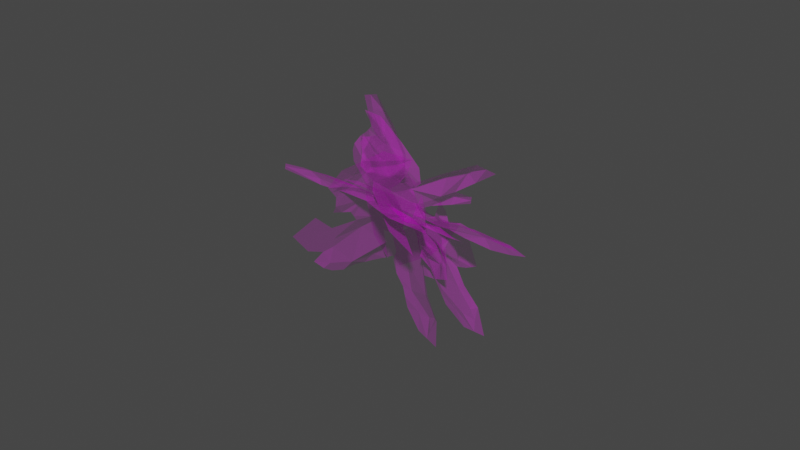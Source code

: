 # Source: galaxy_01.blend  (saved by Blender 2.93.21; exported with 4.5.12 LTS)
import bpy
from mathutils import Matrix  # noqa: F401  (used for matrix-valued properties, if any)

bpy.ops.wm.read_factory_settings(use_empty=True)
scene = bpy.context.scene
scene.name = 'Scene'

# ---- collections
col_collection = bpy.data.collections.new('Collection'); scene.collection.children.link(col_collection)

# ---- images (referenced by path relative to the original .blend; pixels are not part of the script)
import os
ASSET_DIR = os.environ.get("B2B_ASSET_DIR", "")  # directory of the original .blend (textures are referenced by path, not embedded)
HERE = os.path.dirname(os.path.abspath(__file__))  # packed textures are extracted next to this script under _unpacked/

def load_image(name, relpath, width, height, colorspace="sRGB"):
    """Load a texture the original file referenced (path relative to the .blend, or extracted next to this script)."""
    p = next((c for c in (os.path.join(HERE, relpath), os.path.join(ASSET_DIR, relpath)) if relpath and os.path.exists(c)), "")
    if p:
        img = bpy.data.images.load(p, check_existing=True)
        img.name = name
    else:  # same state as the original file: an image datablock whose file is absent (Cycles renders it pink)
        img = bpy.data.images.new(name, width, height)
        img.source = "FILE"
        img.filepath = "//" + (relpath or name)
    img.colorspace_settings.name = colorspace
    return img
img_bez_nazwy_2_png_001 = load_image('Bez nazwy-2.png.001', 'Bez nazwy-2.png', 1024, 1024, 'sRGB')

# ---- materials (node trees are filled in below, after node groups)
mat_material_001 = bpy.data.materials.new('Material.001')
mat_material_001.surface_render_method = 'BLENDED'
mat_material_001.blend_method = 'BLEND'
mat_material_001.use_transparent_shadow = False

# ---- material node trees
mat_material_001.use_nodes = True; mat_material_001.node_tree.nodes.clear()
_N = mat_material_001.node_tree.nodes; _L = mat_material_001.node_tree.links
n0 = _N.new('ShaderNodeBsdfTransparent'); n0.name = 'Transparent BSDF'; n0.location = (-169, 411)
n1 = _N.new('ShaderNodeMixShader'); n1.name = 'Mix Shader'; n1.location = (99, 439)
n2 = _N.new('ShaderNodeOutputMaterial'); n2.name = 'Material Output'; n2.location = (328, 319)
n3 = _N.new('ShaderNodeBsdfPrincipled'); n3.name = 'Principled BSDF'; n3.location = (-86, 162)
n3.distribution = 'GGX'
n3.subsurface_method = 'BURLEY'
n3.inputs[2].default_value = 0.0
n3.inputs[3].default_value = 1.45
n3.inputs[4].default_value = 0.2591
n3.inputs[13].default_value = 0.0
n3.inputs[20].default_value = 0.0
n3.inputs[27].default_value = (0.0, 0.0, 0.0, 1.0)
n3.inputs[28].default_value = 1.0
n4 = _N.new('ShaderNodeTexImage'); n4.name = 'Image Texture'; n4.location = (-466, 250)
n4.image = img_bez_nazwy_2_png_001
_L.new(n4.outputs[0], n3.inputs[0])
_L.new(n0.outputs[0], n1.inputs[1])
_L.new(n3.outputs[0], n1.inputs[2])
_L.new(n1.outputs[0], n2.inputs[0])
_L.new(n4.outputs[1], n1.inputs[0])
n2.is_active_output = True

# ---- world
world_world = bpy.data.worlds.new('World'); scene.world = world_world
world_world.use_nodes = True; world_world.node_tree.nodes.clear()
_N = world_world.node_tree.nodes; _L = world_world.node_tree.links
n0 = _N.new('ShaderNodeOutputWorld'); n0.name = 'World Output'; n0.location = (300, 300)
n1 = _N.new('ShaderNodeBackground'); n1.name = 'Background'; n1.location = (10, 300)
n1.inputs[0].default_value = (0.05088, 0.05088, 0.05088, 1.0)
_L.new(n1.outputs[0], n0.inputs[0])
n0.is_active_output = True
world_world.color = (0.05088, 0.05088, 0.05088)
world_world.use_sun_shadow = False
world_world.sun_shadow_jitter_overblur = 0.0

# ---- meshes
me_galaxy_01 = bpy.data.meshes.new('galaxy_01')
me_galaxy_01.from_pydata([(-0.6255, 0.3501, 0.0), (-0.6455, 0.09645, 0.0), (-0.5456, -0.04536, 0.0), (-0.4078, -0.06733, 0.0), (-0.262, -0.1672, 0.0), (-0.1741, -0.09529, 0.0), (-0.05427, -0.1213, 0.0), (-0.09822, -0.2671, 0.0), (-0.3019, -0.2651, 0.0), (-0.2201, -0.4688, 0.0), (0.0376, -0.5107, 0.0), (0.1335, -0.4568, 0.0), (0.1974, -0.5587, 0.0), (0.3626, -0.5272, -0.02993), (0.487, -0.4209, 0.0), (0.5529, -0.301, 0.0), (0.6208, -0.1992, 0.0), (0.8066, -0.2351, 0.0), (0.8725, -0.02738, 0.0), (0.7546, 0.1624, 0.0), (0.6148, 0.2982, 0.0), (0.4511, 0.2283, 0.0), (0.3024, 0.01763, -0.01947), (0.1455, 0.1404, 0.0), (0.2114, 0.2642, 0.0), (0.4231, 0.446, 0.0), (0.3472, 0.4839, 0.0), (0.1854, 0.438, 0.0), (0.2074, 0.7016, 0.0), (-0.01033, 0.6597, 0.0), (-0.09622, 0.466, 0.0), (-0.1422, 0.3241, 0.0), (-0.278, 0.3301, 0.0), (-0.4058, 0.418, 0.0), (-0.6355, 0.2233, 0.0), (-0.5956, 0.02555, 0.0), (-0.4767, -0.05634, 0.0), (-0.3331, -0.1153, -0.01184), (-0.2181, -0.1312, 0.0), (-0.1142, -0.1083, 0.0), (-0.07625, -0.1942, 0.0), (-0.2001, -0.2661, 0.0), (-0.261, -0.3669, 0.0), (-0.09123, -0.4898, 0.0), (0.08554, -0.4838, 0.0), (0.1654, -0.5077, 0.0), (0.2807, -0.5432, -0.02993), (0.4256, -0.4743, -0.02993), (0.52, -0.3609, 0.0), (0.5869, -0.2501, 0.0), (0.7137, -0.2171, 0.0), (0.8395, -0.1312, 0.0), (0.8136, 0.06749, 0.0), (0.6847, 0.2303, 0.0), (0.5329, 0.2632, 0.0), (0.3702, 0.1214, 0.0), (0.2174, 0.07748, 0.0), (0.1784, 0.2023, 0.0), (0.3172, 0.3551, 0.0), (0.3851, 0.465, 0.0), (0.2663, 0.461, 0.0), (0.1964, 0.5698, 0.0), (0.09852, 0.6807, 0.0), (-0.05328, 0.5628, 0.0), (-0.1192, 0.3951, 0.0), (-0.2101, 0.3271, 0.0), (-0.3419, 0.3741, 0.0), (-0.5157, 0.3841, 0.0), (-0.4907, 0.231, 0.02989), (-0.512, 0.1043, 0.01472), (-0.3992, 0.02255, 0.0197), (-0.2031, 0.01211, 0.02153), (-0.004878, -0.03298, 0.0), (0.09132, -0.1534, 0.01991), (0.03856, -0.3283, 0.0), (-0.1455, -0.3517, 0.0), (-0.1582, -0.4199, 0.0), (0.02355, -0.4447, 0.0), (0.1292, -0.3802, 0.0), (0.2518, -0.4821, -0.02993), (0.372, -0.383, -0.02993), (0.4581, -0.2656, 0.0), (0.5348, -0.1012, 0.03012), (0.7527, -0.1274, 0.0), (0.7584, -0.01726, 0.03139), (0.6572, 0.07674, 0.03744), (0.5744, 0.1639, 0.03744), (0.3339, -0.1266, -0.02993), (0.05423, 0.09915, 0.0), (0.1507, 0.3036, 0.0), (0.2846, 0.3968, 0.02433), (0.1015, 0.3679, -0.0266), (0.1053, 0.575, 0.03817), (-0.004208, 0.4877, 0.03817), (-0.05119, 0.2489, 0.02739), (-0.3103, 0.265, 0.01351), (-0.4269, 0.3502, 0.02194), (-0.5333, 0.2978, 0.0), (0.3446, 0.2727, -0.8373), (0.09161, 0.2484, -0.8257), (-0.0355, 0.229, -0.7093), (-0.0394, 0.2195, -0.5701), (-0.1192, 0.2019, -0.4134), (-0.03683, 0.2045, -0.3353), (-0.04699, 0.1956, -0.2134), (-0.1966, 0.1833, -0.2389), (-0.221, 0.1942, -0.4409), (-0.4115, 0.1695, -0.3347), (-0.4197, 0.1518, -0.07435), (-0.354, 0.1521, 0.01393), (-0.4464, 0.1386, 0.08979), (-0.3967, 0.1628, 0.2515), (-0.2729, 0.1372, 0.3596), (-0.1461, 0.1457, 0.41), (-0.03672, 0.1523, 0.4647), (-0.04823, 0.1389, 0.6531), (0.1654, 0.1562, 0.6927), (0.3375, 0.1814, 0.5526), (0.4535, 0.2023, 0.3974), (0.3634, 0.2039, 0.2438), (0.1344, 0.21, 0.1239), (0.2371, 0.2112, -0.04792), (0.3679, 0.2201, 0.002057), (0.5747, 0.2272, 0.1893), (0.6024, 0.235, 0.1094), (0.5361, 0.2389, -0.04511), (0.7993, 0.2641, -0.0559), (0.7297, 0.2713, -0.2663), (0.5274, 0.2565, -0.3274), (0.3814, 0.2447, -0.3554), (0.3698, 0.2524, -0.4906), (0.4401, 0.268, -0.6281), (0.2181, 0.2606, -0.8315), (0.02806, 0.2387, -0.7675), (-0.03745, 0.2243, -0.6397), (-0.07822, 0.2226, -0.4895), (-0.078, 0.2032, -0.3744), (-0.04191, 0.2, -0.2743), (-0.1218, 0.1894, -0.2262), (-0.2088, 0.1887, -0.3399), (-0.3162, 0.1819, -0.3878), (-0.4156, 0.1607, -0.2045), (-0.3868, 0.152, -0.03021), (-0.4002, 0.1454, 0.05186), (-0.4231, 0.1655, 0.1724), (-0.3363, 0.1648, 0.3072), (-0.2095, 0.1414, 0.3848), (-0.09139, 0.149, 0.4374), (-0.04247, 0.1456, 0.5589), (0.05857, 0.1476, 0.6729), (0.2514, 0.1688, 0.6227), (0.3955, 0.1919, 0.475), (0.4084, 0.2031, 0.3206), (0.2474, 0.1975, 0.1769), (0.1843, 0.2012, 0.03104), (0.3025, 0.2157, -0.02293), (0.4713, 0.2237, 0.09566), (0.5885, 0.2311, 0.1493), (0.5692, 0.2369, 0.03216), (0.6677, 0.2515, -0.0505), (0.7645, 0.2677, -0.1611), (0.6285, 0.2639, -0.2969), (0.4544, 0.2506, -0.3414), (0.3756, 0.2486, -0.423), (0.4049, 0.2602, -0.5594), (0.3923, 0.2703, -0.7327), (0.2472, 0.224, -0.691), (0.1179, 0.2275, -0.6955), (0.05227, 0.2085, -0.574), (0.06745, 0.1953, -0.3787), (0.04654, 0.2018, -0.1754), (-0.05807, 0.1649, -0.06656), (-0.2394, 0.17, -0.09593), (-0.2863, 0.1773, -0.2753), (-0.3552, 0.1712, -0.2794), (-0.3562, 0.1591, -0.09642), (-0.2789, 0.16, 0.0002692), (-0.3665, 0.1731, 0.1361), (-0.2531, 0.1767, 0.243), (-0.1233, 0.1542, 0.3118), (0.05169, 0.1367, 0.3655), (0.05115, 0.1525, 0.5864), (0.1635, 0.1321, 0.5765), (0.2438, 0.1408, 0.4642), (0.3192, 0.1538, 0.3715), (-0.004923, 0.2044, 0.1736), (0.1846, 0.2119, -0.1332), (0.399, 0.2273, -0.06288), (0.5105, 0.2054, 0.05659), (0.4537, 0.2627, -0.1178), (0.6646, 0.2189, -0.1439), (0.5642, 0.2159, -0.2415), (0.3214, 0.2052, -0.2578), (0.3026, 0.2342, -0.5155), (0.3724, 0.2405, -0.6421), (0.3049, 0.2626, -0.7394), (-0.6351, -0.2221, 0.1795), (-0.4412, -0.2914, 0.329), (-0.272, -0.2603, 0.3512), (-0.1788, -0.1785, 0.2871), (-0.01838, -0.1092, 0.2611), (-0.02835, -0.03782, 0.1733), (0.05821, 0.03174, 0.1213), (0.1519, -0.02849, 0.2251), (0.0388, -0.1562, 0.3365), (0.2481, -0.1502, 0.4025), (0.423, 0.002441, 0.2831), (0.432, 0.07479, 0.2007), (0.5492, 0.09221, 0.221), (0.6208, 0.1809, 0.09373), (0.5964, 0.3052, -0.01414), (0.5357, 0.3734, -0.1159), (0.4906, 0.4389, -0.209), (0.6213, 0.5477, -0.292), (0.4896, 0.6356, -0.4417), (0.2719, 0.6039, -0.4802), (0.08568, 0.5463, -0.4771), (0.0525, 0.4277, -0.3485), (0.1455, 0.2726, -0.1638), (-0.04378, 0.2159, -0.1318), (-0.1077, 0.285, -0.2358), (-0.1386, 0.4588, -0.4519), (-0.2108, 0.4195, -0.4307), (-0.2623, 0.3075, -0.3163), (-0.4631, 0.3803, -0.4723), (-0.5484, 0.234, -0.3292), (-0.439, 0.1367, -0.176), (-0.3496, 0.07606, -0.07326), (-0.4288, -0.008017, -0.001529), (-0.5697, -0.06876, 0.0211), (-0.5381, -0.2568, 0.2542), (-0.3566, -0.2758, 0.3401), (-0.2254, -0.2194, 0.3191), (-0.09662, -0.1511, 0.2646), (-0.02336, -0.07349, 0.2172), (0.01493, -0.003038, 0.1473), (0.1051, 0.001625, 0.1732), (0.09536, -0.09233, 0.2808), (0.1435, -0.1532, 0.3695), (0.3356, -0.07389, 0.3428), (0.4275, 0.03862, 0.2419), (0.4906, 0.0835, 0.2109), (0.5889, 0.1258, 0.1477), (0.6125, 0.2323, 0.0301), (0.566, 0.3393, -0.06504), (0.5131, 0.4061, -0.1625), (0.5559, 0.4933, -0.2505), (0.5555, 0.5916, -0.3669), (0.3807, 0.6197, -0.461), (0.1788, 0.5751, -0.4787), (0.06909, 0.487, -0.4128), (0.09452, 0.3529, -0.2455), (0.04638, 0.247, -0.1372), (-0.07575, 0.2504, -0.1838), (-0.1232, 0.3719, -0.3439), (-0.1747, 0.4392, -0.4413), (-0.2365, 0.3635, -0.3735), (-0.3627, 0.3439, -0.3943), (-0.5058, 0.3071, -0.4007), (-0.4937, 0.1853, -0.2526), (-0.3943, 0.1064, -0.1246), (-0.3892, 0.03402, -0.0374), (-0.4992, -0.03839, 0.009787), (-0.6024, -0.1454, 0.1003), (-0.4717, -0.1417, 0.1889), (-0.3777, -0.1947, 0.2602), (-0.251, -0.1384, 0.2457), (-0.1357, -0.01603, 0.1443), (0.01396, 0.08254, 0.04583), (0.1595, 0.1309, 0.07096), (0.2762, 0.04383, 0.183), (0.1944, -0.07714, 0.2974), (0.2425, -0.1004, 0.3416), (0.362, 0.00838, 0.2548), (0.3677, 0.08926, 0.1612), (0.5237, 0.1212, 0.1303), (0.5095, 0.219, 0.009834), (0.4552, 0.3217, -0.08293), (0.3578, 0.4291, -0.196), (0.5048, 0.5379, -0.321), (0.4121, 0.5895, -0.3645), (0.2795, 0.5513, -0.3561), (0.1638, 0.5188, -0.3579), (0.2816, 0.2524, -0.109), (-0.0604, 0.1493, -0.05893), (-0.1727, 0.2556, -0.2238), (-0.1801, 0.3788, -0.3333), (-0.2458, 0.2193, -0.2485), (-0.4251, 0.3162, -0.3227), (-0.4145, 0.2278, -0.2146), (-0.245, 0.1368, -0.06515), (-0.3968, -0.03287, 0.06041), (-0.5313, -0.08086, 0.08358), (-0.5424, -0.1758, 0.1571), (0.4186, -0.0498, -0.7541), (0.5464, -0.1639, -0.5659), (0.5399, -0.1853, -0.3939), (0.4531, -0.1419, -0.2937), (0.3956, -0.1281, -0.1271), (0.3017, -0.06437, -0.131), (0.2293, -0.02951, -0.03836), (0.3256, -0.1075, 0.05025), (0.4676, -0.1844, -0.07393), (0.5015, -0.2387, 0.1361), (0.3396, -0.1579, 0.3243), (0.2481, -0.09865, 0.3394), (0.249, -0.117, 0.4583), (0.1024, -0.06535, 0.5292), (-0.01595, 0.05144, 0.5238), (-0.1159, 0.1269, 0.4689), (-0.2093, 0.1956, 0.4294), (-0.3234, 0.2514, 0.5696), (-0.4628, 0.3638, 0.4453), (-0.4653, 0.3984, 0.2247), (-0.4281, 0.4021, 0.03335), (-0.2819, 0.3102, -0.01005), (-0.09392, 0.149, 0.06431), (-0.02812, 0.1566, -0.1246), (-0.1299, 0.2337, -0.1827), (-0.3599, 0.3909, -0.1987), (-0.3237, 0.3778, -0.2743), (-0.1896, 0.2968, -0.3354), (-0.3233, 0.4158, -0.5302), (-0.1518, 0.3151, -0.6282), (-0.004619, 0.201, -0.527), (0.09121, 0.1239, -0.4427), (0.1838, 0.07453, -0.5292), (0.234, 0.06261, -0.6755), (0.4825, -0.1068, -0.66), (0.5432, -0.1746, -0.4799), (0.4965, -0.1636, -0.3438), (0.4157, -0.1433, -0.2123), (0.3487, -0.09624, -0.129), (0.2655, -0.04694, -0.08466), (0.2774, -0.0685, 0.005949), (0.3966, -0.146, -0.01184), (0.4845, -0.2116, 0.03109), (0.4205, -0.1983, 0.2302), (0.2939, -0.1283, 0.3318), (0.2486, -0.1078, 0.3988), (0.167, -0.1033, 0.4925), (0.03454, -0.0191, 0.5253), (-0.06594, 0.08918, 0.4964), (-0.1626, 0.1613, 0.4492), (-0.2663, 0.2235, 0.4995), (-0.3931, 0.3076, 0.5074), (-0.464, 0.3811, 0.335), (-0.4467, 0.4003, 0.129), (-0.355, 0.3561, 0.01165), (-0.1772, 0.2344, 0.02558), (-0.05033, 0.1576, -0.0317), (-0.079, 0.1952, -0.1536), (-0.2449, 0.3123, -0.1907), (-0.3418, 0.3844, -0.2365), (-0.2567, 0.3373, -0.3049), (-0.2564, 0.3563, -0.4328), (-0.2375, 0.3654, -0.5792), (-0.07819, 0.258, -0.5776), (0.04329, 0.1624, -0.4848), (0.1375, 0.09921, -0.4859), (0.2089, 0.06857, -0.6023), (0.3263, 0.006405, -0.7148), (0.394, -0.0237, -0.5753), (0.4574, -0.09752, -0.49), (0.4177, -0.08466, -0.357), (0.2859, -0.01265, -0.2305), (0.1551, 0.02641, -0.07828), (0.1527, 0.029, 0.07707), (0.2571, -0.08096, 0.1809), (0.3967, -0.1611, 0.08858), (0.4361, -0.1945, 0.1348), (0.3198, -0.1355, 0.2637), (0.2167, -0.06811, 0.2764), (0.1599, -0.08874, 0.4268), (0.03113, -0.001225, 0.421), (-0.06534, 0.1056, 0.3839), (-0.1762, 0.2287, 0.304), (-0.3339, 0.2761, 0.4521), (-0.37, 0.3503, 0.3725), (-0.3378, 0.3561, 0.2382), (-0.3188, 0.3611, 0.1196), (-0.05711, 0.09183, 0.1958), (0.05437, 0.1044, -0.147), (-0.105, 0.2271, -0.2503), (-0.2272, 0.3374, -0.2403), (-0.1141, 0.2134, -0.3339), (-0.1737, 0.3551, -0.487), (-0.05776, 0.2766, -0.484), (0.07634, 0.1496, -0.3252), (0.2432, 0.04596, -0.4956), (0.2914, 0.04416, -0.632), (0.3773, -0.03652, -0.6573)], [], [(6, 40, 74, 73), (17, 51, 83, 50), (79, 78, 11), (79, 13, 47, 80), (62, 92, 61, 28), (90, 89, 24, 58), (54, 21, 86), (21, 55, 86), (22, 56, 87), (56, 23, 88), (55, 22, 87), (89, 90, 27, 91), (23, 57, 89), (57, 24, 89), (23, 89, 88), (89, 91, 94, 88), (85, 84, 52, 19), (59, 26, 90), (26, 60, 90), (27, 61, 92), (94, 91, 93, 64), (60, 27, 90), (62, 29, 92), (87, 82, 86, 55), (63, 30, 93), (30, 64, 93), (31, 65, 94), (65, 32, 95), (64, 31, 94), (75, 76, 77, 74), (33, 67, 97, 96), (82, 87, 81, 49), (0, 97, 67), (66, 33, 96), (73, 78, 80, 87), (18, 52, 84), (83, 82, 16), (70, 71, 95, 68), (16, 82, 49), (86, 85, 19, 53), (12, 46, 79, 45), (75, 74, 7), (87, 56, 88, 73), (7, 74, 40), (73, 72, 6), (72, 71, 39), (6, 72, 39), (36, 70, 69, 2), (59, 90, 58, 25), (68, 97, 34), (97, 0, 34), (1, 35, 69), (35, 2, 69), (95, 71, 94, 65), (3, 37, 70), (37, 4, 38), (36, 3, 70), (38, 5, 71), (5, 39, 71), (15, 49, 81), (16, 50, 83), (94, 71, 72, 88), (7, 41, 75), (42, 9, 76), (9, 43, 76), (43, 10, 77), (10, 44, 77), (11, 45, 79), (34, 1, 69, 68), (44, 11, 78), (63, 93, 92, 29), (76, 75, 42), (46, 13, 79), (48, 81, 80, 14), (47, 14, 80), (84, 85, 82, 83), (48, 15, 81), (77, 76, 43), (68, 69, 70), (42, 75, 41, 8), (96, 97, 68), (95, 96, 68), (95, 32, 66, 96), (72, 73, 88), (78, 74, 77, 44), (20, 54, 86, 53), (78, 79, 80), (80, 81, 87), (37, 38, 71, 70), (85, 86, 82), (84, 83, 51, 18), (73, 74, 78), (92, 93, 91, 27), (104, 138, 172, 171), (115, 149, 181, 148), (177, 176, 109), (177, 111, 145, 178), (160, 190, 159, 126), (188, 187, 122, 156), (152, 119, 184), (119, 153, 184), (120, 154, 185), (154, 121, 186), (153, 120, 185), (187, 188, 125, 189), (121, 155, 187), (155, 122, 187), (121, 187, 186), (187, 189, 192, 186), (183, 182, 150, 117), (157, 124, 188), (124, 158, 188), (125, 159, 190), (192, 189, 191, 162), (158, 125, 188), (160, 127, 190), (185, 180, 184, 153), (161, 128, 191), (128, 162, 191), (129, 163, 192), (163, 130, 193), (162, 129, 192), (173, 174, 175, 172), (131, 165, 195, 194), (180, 185, 179, 147), (98, 195, 165), (164, 131, 194), (171, 176, 178, 185), (116, 150, 182), (181, 180, 114), (168, 169, 193, 166), (114, 180, 147), (184, 183, 117, 151), (110, 144, 177, 143), (173, 172, 105), (185, 154, 186, 171), (105, 172, 138), (171, 170, 104), (170, 169, 137), (104, 170, 137), (134, 168, 167, 100), (157, 188, 156, 123), (166, 195, 132), (195, 98, 132), (99, 133, 167), (133, 100, 167), (193, 169, 192, 163), (101, 135, 168), (135, 102, 136), (134, 101, 168), (136, 103, 169), (103, 137, 169), (113, 147, 179), (114, 148, 181), (192, 169, 170, 186), (105, 139, 173), (140, 107, 174), (107, 141, 174), (141, 108, 175), (108, 142, 175), (109, 143, 177), (132, 99, 167, 166), (142, 109, 176), (161, 191, 190, 127), (174, 173, 140), (144, 111, 177), (146, 179, 178, 112), (145, 112, 178), (182, 183, 180, 181), (146, 113, 179), (175, 174, 141), (166, 167, 168), (140, 173, 139, 106), (194, 195, 166), (193, 194, 166), (193, 130, 164, 194), (170, 171, 186), (176, 172, 175, 142), (118, 152, 184, 151), (176, 177, 178), (178, 179, 185), (135, 136, 169, 168), (183, 184, 180), (182, 181, 149, 116), (171, 172, 176), (190, 191, 189, 125), (202, 236, 270, 269), (213, 247, 279, 246), (275, 274, 207), (275, 209, 243, 276), (258, 288, 257, 224), (286, 285, 220, 254), (250, 217, 282), (217, 251, 282), (218, 252, 283), (252, 219, 284), (251, 218, 283), (285, 286, 223, 287), (219, 253, 285), (253, 220, 285), (219, 285, 284), (285, 287, 290, 284), (281, 280, 248, 215), (255, 222, 286), (222, 256, 286), (223, 257, 288), (290, 287, 289, 260), (256, 223, 286), (258, 225, 288), (283, 278, 282, 251), (259, 226, 289), (226, 260, 289), (227, 261, 290), (261, 228, 291), (260, 227, 290), (271, 272, 273, 270), (229, 263, 293, 292), (278, 283, 277, 245), (196, 293, 263), (262, 229, 292), (269, 274, 276, 283), (214, 248, 280), (279, 278, 212), (266, 267, 291, 264), (212, 278, 245), (282, 281, 215, 249), (208, 242, 275, 241), (271, 270, 203), (283, 252, 284, 269), (203, 270, 236), (269, 268, 202), (268, 267, 235), (202, 268, 235), (232, 266, 265, 198), (255, 286, 254, 221), (264, 293, 230), (293, 196, 230), (197, 231, 265), (231, 198, 265), (291, 267, 290, 261), (199, 233, 266), (233, 200, 234), (232, 199, 266), (234, 201, 267), (201, 235, 267), (211, 245, 277), (212, 246, 279), (290, 267, 268, 284), (203, 237, 271), (238, 205, 272), (205, 239, 272), (239, 206, 273), (206, 240, 273), (207, 241, 275), (230, 197, 265, 264), (240, 207, 274), (259, 289, 288, 225), (272, 271, 238), (242, 209, 275), (244, 277, 276, 210), (243, 210, 276), (280, 281, 278, 279), (244, 211, 277), (273, 272, 239), (264, 265, 266), (238, 271, 237, 204), (292, 293, 264), (291, 292, 264), (291, 228, 262, 292), (268, 269, 284), (274, 270, 273, 240), (216, 250, 282, 249), (274, 275, 276), (276, 277, 283), (233, 234, 267, 266), (281, 282, 278), (280, 279, 247, 214), (269, 270, 274), (288, 289, 287, 223), (300, 334, 368, 367), (311, 345, 377, 344), (373, 372, 305), (373, 307, 341, 374), (356, 386, 355, 322), (384, 383, 318, 352), (348, 315, 380), (315, 349, 380), (316, 350, 381), (350, 317, 382), (349, 316, 381), (383, 384, 321, 385), (317, 351, 383), (351, 318, 383), (317, 383, 382), (383, 385, 388, 382), (379, 378, 346, 313), (353, 320, 384), (320, 354, 384), (321, 355, 386), (388, 385, 387, 358), (354, 321, 384), (356, 323, 386), (381, 376, 380, 349), (357, 324, 387), (324, 358, 387), (325, 359, 388), (359, 326, 389), (358, 325, 388), (369, 370, 371, 368), (327, 361, 391, 390), (376, 381, 375, 343), (294, 391, 361), (360, 327, 390), (367, 372, 374, 381), (312, 346, 378), (377, 376, 310), (364, 365, 389, 362), (310, 376, 343), (380, 379, 313, 347), (306, 340, 373, 339), (369, 368, 301), (381, 350, 382, 367), (301, 368, 334), (367, 366, 300), (366, 365, 333), (300, 366, 333), (330, 364, 363, 296), (353, 384, 352, 319), (362, 391, 328), (391, 294, 328), (295, 329, 363), (329, 296, 363), (389, 365, 388, 359), (297, 331, 364), (331, 298, 332), (330, 297, 364), (332, 299, 365), (299, 333, 365), (309, 343, 375), (310, 344, 377), (388, 365, 366, 382), (301, 335, 369), (336, 303, 370), (303, 337, 370), (337, 304, 371), (304, 338, 371), (305, 339, 373), (328, 295, 363, 362), (338, 305, 372), (357, 387, 386, 323), (370, 369, 336), (340, 307, 373), (342, 375, 374, 308), (341, 308, 374), (378, 379, 376, 377), (342, 309, 375), (371, 370, 337), (362, 363, 364), (336, 369, 335, 302), (390, 391, 362), (389, 390, 362), (389, 326, 360, 390), (366, 367, 382), (372, 368, 371, 338), (314, 348, 380, 347), (372, 373, 374), (374, 375, 381), (331, 332, 365, 364), (379, 380, 376), (378, 377, 345, 312), (367, 368, 372), (386, 387, 385, 321)])
_uv = me_galaxy_01.uv_layers.new(name='UVMap')
_uv.uv.foreach_set('vector', [0.4729, 0.4394, 0.4619, 0.4029, 0.5193, 0.3359, 0.5402, 0.4232, 0.9033, 0.3824, 0.9198, 0.4344, 0.8763, 0.4363, 0.8569, 0.3914, 0.6251, 0.2592, 0.5646, 0.3099, 0.5667, 0.2716, 0.6251, 0.2592, 0.6806, 0.2366, 0.712, 0.2631, 0.6853, 0.3088, 0.5493, 0.8403, 0.5552, 0.7849, 0.5982, 0.7849, 0.6037, 0.8508, 0.6458, 0.6973, 0.5754, 0.6518, 0.6057, 0.6321, 0.6586, 0.6776, 0.7665, 0.6316, 0.7255, 0.6141, 0.7878, 0.5813, 0.7255, 0.6141, 0.6851, 0.5607, 0.7878, 0.5813, 0.6446, 0.5073, 0.6087, 0.5387, 0.6662, 0.4369, 0.6087, 0.5387, 0.5727, 0.5702, 0.5271, 0.5496, 0.6851, 0.5607, 0.6446, 0.5073, 0.6662, 0.4369, 0.5754, 0.6518, 0.6458, 0.6973, 0.5927, 0.719, 0.5503, 0.6848, 0.5727, 0.5702, 0.5892, 0.6012, 0.5754, 0.6518, 0.5892, 0.6012, 0.6057, 0.6321, 0.5754, 0.6518, 0.5727, 0.5702, 0.5754, 0.6518, 0.5271, 0.5496, 0.5754, 0.6518, 0.5503, 0.6848, 0.4745, 0.6229, 0.5271, 0.5496, 0.8292, 0.5377, 0.8794, 0.4915, 0.9068, 0.5337, 0.8773, 0.5812, 0.6926, 0.7325, 0.6736, 0.742, 0.6458, 0.6973, 0.6736, 0.742, 0.6331, 0.7305, 0.6458, 0.6973, 0.5927, 0.719, 0.5982, 0.7849, 0.5552, 0.7849, 0.4745, 0.6229, 0.5503, 0.6848, 0.5004, 0.7413, 0.4404, 0.6975, 0.6331, 0.7305, 0.5927, 0.719, 0.6458, 0.6973, 0.5493, 0.8403, 0.4948, 0.8299, 0.5552, 0.7849, 0.6662, 0.4369, 0.7699, 0.4496, 0.7878, 0.5813, 0.6851, 0.5607, 0.4734, 0.7814, 0.4519, 0.733, 0.5004, 0.7413, 0.4519, 0.733, 0.4404, 0.6975, 0.5004, 0.7413, 0.4289, 0.6621, 0.395, 0.6636, 0.4745, 0.6229, 0.395, 0.6636, 0.361, 0.6651, 0.3447, 0.6285, 0.4404, 0.6975, 0.4289, 0.6621, 0.4745, 0.6229, 0.4273, 0.3242, 0.4209, 0.2901, 0.5118, 0.2777, 0.5193, 0.3359, 0.2971, 0.709, 0.2422, 0.692, 0.2334, 0.6489, 0.2872, 0.6725, 0.7699, 0.4496, 0.6662, 0.4369, 0.7291, 0.3672, 0.7934, 0.375, 0.1872, 0.6751, 0.2334, 0.6489, 0.2422, 0.692, 0.3291, 0.687, 0.2971, 0.709, 0.2872, 0.6725, 0.5402, 0.4232, 0.5646, 0.3099, 0.6853, 0.3088, 0.6662, 0.4369, 0.9362, 0.4863, 0.9068, 0.5337, 0.8794, 0.4915, 0.8763, 0.4363, 0.7699, 0.4496, 0.8104, 0.4004, 0.3023, 0.5136, 0.3997, 0.5051, 0.3447, 0.6285, 0.2523, 0.6131, 0.8104, 0.4004, 0.7699, 0.4496, 0.7934, 0.375, 0.7878, 0.5813, 0.8292, 0.5377, 0.8773, 0.5812, 0.8424, 0.6151, 0.5987, 0.2207, 0.6396, 0.2287, 0.6251, 0.2592, 0.5827, 0.2461, 0.4273, 0.3242, 0.5193, 0.3359, 0.4509, 0.3665, 0.6662, 0.4369, 0.6087, 0.5387, 0.5271, 0.5496, 0.5402, 0.4232, 0.4509, 0.3665, 0.5193, 0.3359, 0.4619, 0.4029, 0.5402, 0.4232, 0.4976, 0.4835, 0.4729, 0.4394, 0.4976, 0.4835, 0.3997, 0.5051, 0.4429, 0.4459, 0.4729, 0.4394, 0.4976, 0.4835, 0.4429, 0.4459, 0.2616, 0.4718, 0.3023, 0.5136, 0.2457, 0.5532, 0.2272, 0.4773, 0.6926, 0.7325, 0.6458, 0.6973, 0.6586, 0.6776, 0.7115, 0.723, 0.2523, 0.6131, 0.2334, 0.6489, 0.1822, 0.6116, 0.2334, 0.6489, 0.1872, 0.6751, 0.1822, 0.6116, 0.1773, 0.5482, 0.2022, 0.5128, 0.2457, 0.5532, 0.2022, 0.5128, 0.2272, 0.4773, 0.2457, 0.5532, 0.3447, 0.6285, 0.3997, 0.5051, 0.4745, 0.6229, 0.395, 0.6636, 0.2961, 0.4663, 0.3325, 0.4414, 0.3023, 0.5136, 0.3325, 0.4414, 0.369, 0.4164, 0.391, 0.4344, 0.2616, 0.4718, 0.2961, 0.4663, 0.3023, 0.5136, 0.391, 0.4344, 0.4129, 0.4524, 0.3997, 0.5051, 0.4129, 0.4524, 0.4429, 0.4459, 0.3997, 0.5051, 0.7765, 0.3495, 0.7934, 0.375, 0.7291, 0.3672, 0.8104, 0.4004, 0.8569, 0.3914, 0.8763, 0.4363, 0.4745, 0.6229, 0.3997, 0.5051, 0.4976, 0.4835, 0.5271, 0.5496, 0.4509, 0.3665, 0.4, 0.367, 0.4273, 0.3242, 0.3695, 0.3165, 0.39, 0.2656, 0.4209, 0.2901, 0.39, 0.2656, 0.4544, 0.2551, 0.4209, 0.2901, 0.4544, 0.2551, 0.5188, 0.2446, 0.5118, 0.2777, 0.5188, 0.2446, 0.5428, 0.2581, 0.5118, 0.2777, 0.5667, 0.2716, 0.5827, 0.2461, 0.6251, 0.2592, 0.1822, 0.6116, 0.1773, 0.5482, 0.2457, 0.5532, 0.2523, 0.6131, 0.5428, 0.2581, 0.5667, 0.2716, 0.5646, 0.3099, 0.4734, 0.7814, 0.5004, 0.7413, 0.5552, 0.7849, 0.4948, 0.8299, 0.4209, 0.2901, 0.4273, 0.3242, 0.3695, 0.3165, 0.6396, 0.2287, 0.6806, 0.2366, 0.6251, 0.2592, 0.76, 0.3195, 0.7291, 0.3672, 0.6853, 0.3088, 0.7435, 0.2896, 0.712, 0.2631, 0.7435, 0.2896, 0.6853, 0.3088, 0.8794, 0.4915, 0.8292, 0.5377, 0.7699, 0.4496, 0.8763, 0.4363, 0.76, 0.3195, 0.7765, 0.3495, 0.7291, 0.3672, 0.5118, 0.2777, 0.4209, 0.2901, 0.4544, 0.2551, 0.2523, 0.6131, 0.2457, 0.5532, 0.3023, 0.5136, 0.3695, 0.3165, 0.4273, 0.3242, 0.4, 0.367, 0.349, 0.3675, 0.2872, 0.6725, 0.2334, 0.6489, 0.2523, 0.6131, 0.3447, 0.6285, 0.2872, 0.6725, 0.2523, 0.6131, 0.3447, 0.6285, 0.361, 0.6651, 0.3291, 0.687, 0.2872, 0.6725, 0.4976, 0.4835, 0.5402, 0.4232, 0.5271, 0.5496, 0.5646, 0.3099, 0.5193, 0.3359, 0.5118, 0.2777, 0.5428, 0.2581, 0.8074, 0.6491, 0.7665, 0.6316, 0.7878, 0.5813, 0.8424, 0.6151, 0.5646, 0.3099, 0.6251, 0.2592, 0.6853, 0.3088, 0.6853, 0.3088, 0.7291, 0.3672, 0.6662, 0.4369, 0.3325, 0.4414, 0.391, 0.4344, 0.3997, 0.5051, 0.3023, 0.5136, 0.8292, 0.5377, 0.7878, 0.5813, 0.7699, 0.4496, 0.8794, 0.4915, 0.8763, 0.4363, 0.9198, 0.4344, 0.9362, 0.4863, 0.5402, 0.4232, 0.5193, 0.3359, 0.5646, 0.3099, 0.5552, 0.7849, 0.5004, 0.7413, 0.5503, 0.6848, 0.5927, 0.719, 0.4729, 0.4394, 0.4619, 0.4029, 0.5193, 0.3359, 0.5402, 0.4232, 0.9033, 0.3824, 0.9198, 0.4344, 0.8763, 0.4363, 0.8569, 0.3914, 0.6251, 0.2592, 0.5646, 0.3099, 0.5667, 0.2716, 0.6251, 0.2592, 0.6806, 0.2366, 0.712, 0.2631, 0.6853, 0.3088, 0.5493, 0.8403, 0.5552, 0.7849, 0.5982, 0.7849, 0.6037, 0.8508, 0.6458, 0.6973, 0.5754, 0.6518, 0.6057, 0.6321, 0.6586, 0.6776, 0.7665, 0.6316, 0.7255, 0.6141, 0.7878, 0.5813, 0.7255, 0.6141, 0.6851, 0.5607, 0.7878, 0.5813, 0.6446, 0.5073, 0.6087, 0.5387, 0.6662, 0.4369, 0.6087, 0.5387, 0.5727, 0.5702, 0.5271, 0.5496, 0.6851, 0.5607, 0.6446, 0.5073, 0.6662, 0.4369, 0.5754, 0.6518, 0.6458, 0.6973, 0.5927, 0.719, 0.5503, 0.6848, 0.5727, 0.5702, 0.5892, 0.6012, 0.5754, 0.6518, 0.5892, 0.6012, 0.6057, 0.6321, 0.5754, 0.6518, 0.5727, 0.5702, 0.5754, 0.6518, 0.5271, 0.5496, 0.5754, 0.6518, 0.5503, 0.6848, 0.4745, 0.6229, 0.5271, 0.5496, 0.8292, 0.5377, 0.8794, 0.4915, 0.9068, 0.5337, 0.8773, 0.5812, 0.6926, 0.7325, 0.6736, 0.742, 0.6458, 0.6973, 0.6736, 0.742, 0.6331, 0.7305, 0.6458, 0.6973, 0.5927, 0.719, 0.5982, 0.7849, 0.5552, 0.7849, 0.4745, 0.6229, 0.5503, 0.6848, 0.5004, 0.7413, 0.4404, 0.6975, 0.6331, 0.7305, 0.5927, 0.719, 0.6458, 0.6973, 0.5493, 0.8403, 0.4948, 0.8299, 0.5552, 0.7849, 0.6662, 0.4369, 0.7699, 0.4496, 0.7878, 0.5813, 0.6851, 0.5607, 0.4734, 0.7814, 0.4519, 0.733, 0.5004, 0.7413, 0.4519, 0.733, 0.4404, 0.6975, 0.5004, 0.7413, 0.4289, 0.6621, 0.395, 0.6636, 0.4745, 0.6229, 0.395, 0.6636, 0.361, 0.6651, 0.3447, 0.6285, 0.4404, 0.6975, 0.4289, 0.6621, 0.4745, 0.6229, 0.4273, 0.3242, 0.4209, 0.2901, 0.5118, 0.2777, 0.5193, 0.3359, 0.2971, 0.709, 0.2422, 0.692, 0.2334, 0.6489, 0.2872, 0.6725, 0.7699, 0.4496, 0.6662, 0.4369, 0.7291, 0.3672, 0.7934, 0.375, 0.1872, 0.6751, 0.2334, 0.6489, 0.2422, 0.692, 0.3291, 0.687, 0.2971, 0.709, 0.2872, 0.6725, 0.5402, 0.4232, 0.5646, 0.3099, 0.6853, 0.3088, 0.6662, 0.4369, 0.9362, 0.4863, 0.9068, 0.5337, 0.8794, 0.4915, 0.8763, 0.4363, 0.7699, 0.4496, 0.8104, 0.4004, 0.3023, 0.5136, 0.3997, 0.5051, 0.3447, 0.6285, 0.2523, 0.6131, 0.8104, 0.4004, 0.7699, 0.4496, 0.7934, 0.375, 0.7878, 0.5813, 0.8292, 0.5377, 0.8773, 0.5812, 0.8424, 0.6151, 0.5987, 0.2207, 0.6396, 0.2287, 0.6251, 0.2592, 0.5827, 0.2461, 0.4273, 0.3242, 0.5193, 0.3359, 0.4509, 0.3665, 0.6662, 0.4369, 0.6087, 0.5387, 0.5271, 0.5496, 0.5402, 0.4232, 0.4509, 0.3665, 0.5193, 0.3359, 0.4619, 0.4029, 0.5402, 0.4232, 0.4976, 0.4835, 0.4729, 0.4394, 0.4976, 0.4835, 0.3997, 0.5051, 0.4429, 0.4459, 0.4729, 0.4394, 0.4976, 0.4835, 0.4429, 0.4459, 0.2616, 0.4718, 0.3023, 0.5136, 0.2457, 0.5532, 0.2272, 0.4773, 0.6926, 0.7325, 0.6458, 0.6973, 0.6586, 0.6776, 0.7115, 0.723, 0.2523, 0.6131, 0.2334, 0.6489, 0.1822, 0.6116, 0.2334, 0.6489, 0.1872, 0.6751, 0.1822, 0.6116, 0.1773, 0.5482, 0.2022, 0.5128, 0.2457, 0.5532, 0.2022, 0.5128, 0.2272, 0.4773, 0.2457, 0.5532, 0.3447, 0.6285, 0.3997, 0.5051, 0.4745, 0.6229, 0.395, 0.6636, 0.2961, 0.4663, 0.3325, 0.4414, 0.3023, 0.5136, 0.3325, 0.4414, 0.369, 0.4164, 0.391, 0.4344, 0.2616, 0.4718, 0.2961, 0.4663, 0.3023, 0.5136, 0.391, 0.4344, 0.4129, 0.4524, 0.3997, 0.5051, 0.4129, 0.4524, 0.4429, 0.4459, 0.3997, 0.5051, 0.7765, 0.3495, 0.7934, 0.375, 0.7291, 0.3672, 0.8104, 0.4004, 0.8569, 0.3914, 0.8763, 0.4363, 0.4745, 0.6229, 0.3997, 0.5051, 0.4976, 0.4835, 0.5271, 0.5496, 0.4509, 0.3665, 0.4, 0.367, 0.4273, 0.3242, 0.3695, 0.3165, 0.39, 0.2656, 0.4209, 0.2901, 0.39, 0.2656, 0.4544, 0.2551, 0.4209, 0.2901, 0.4544, 0.2551, 0.5188, 0.2446, 0.5118, 0.2777, 0.5188, 0.2446, 0.5428, 0.2581, 0.5118, 0.2777, 0.5667, 0.2716, 0.5827, 0.2461, 0.6251, 0.2592, 0.1822, 0.6116, 0.1773, 0.5482, 0.2457, 0.5532, 0.2523, 0.6131, 0.5428, 0.2581, 0.5667, 0.2716, 0.5646, 0.3099, 0.4734, 0.7814, 0.5004, 0.7413, 0.5552, 0.7849, 0.4948, 0.8299, 0.4209, 0.2901, 0.4273, 0.3242, 0.3695, 0.3165, 0.6396, 0.2287, 0.6806, 0.2366, 0.6251, 0.2592, 0.76, 0.3195, 0.7291, 0.3672, 0.6853, 0.3088, 0.7435, 0.2896, 0.712, 0.2631, 0.7435, 0.2896, 0.6853, 0.3088, 0.8794, 0.4915, 0.8292, 0.5377, 0.7699, 0.4496, 0.8763, 0.4363, 0.76, 0.3195, 0.7765, 0.3495, 0.7291, 0.3672, 0.5118, 0.2777, 0.4209, 0.2901, 0.4544, 0.2551, 0.2523, 0.6131, 0.2457, 0.5532, 0.3023, 0.5136, 0.3695, 0.3165, 0.4273, 0.3242, 0.4, 0.367, 0.349, 0.3675, 0.2872, 0.6725, 0.2334, 0.6489, 0.2523, 0.6131, 0.3447, 0.6285, 0.2872, 0.6725, 0.2523, 0.6131, 0.3447, 0.6285, 0.361, 0.6651, 0.3291, 0.687, 0.2872, 0.6725, 0.4976, 0.4835, 0.5402, 0.4232, 0.5271, 0.5496, 0.5646, 0.3099, 0.5193, 0.3359, 0.5118, 0.2777, 0.5428, 0.2581, 0.8074, 0.6491, 0.7665, 0.6316, 0.7878, 0.5813, 0.8424, 0.6151, 0.5646, 0.3099, 0.6251, 0.2592, 0.6853, 0.3088, 0.6853, 0.3088, 0.7291, 0.3672, 0.6662, 0.4369, 0.3325, 0.4414, 0.391, 0.4344, 0.3997, 0.5051, 0.3023, 0.5136, 0.8292, 0.5377, 0.7878, 0.5813, 0.7699, 0.4496, 0.8794, 0.4915, 0.8763, 0.4363, 0.9198, 0.4344, 0.9362, 0.4863, 0.5402, 0.4232, 0.5193, 0.3359, 0.5646, 0.3099, 0.5552, 0.7849, 0.5004, 0.7413, 0.5503, 0.6848, 0.5927, 0.719, 0.4729, 0.4394, 0.4619, 0.4029, 0.5193, 0.3359, 0.5402, 0.4232, 0.9033, 0.3824, 0.9198, 0.4344, 0.8763, 0.4363, 0.8569, 0.3914, 0.6251, 0.2592, 0.5646, 0.3099, 0.5667, 0.2716, 0.6251, 0.2592, 0.6806, 0.2366, 0.712, 0.2631, 0.6853, 0.3088, 0.5493, 0.8403, 0.5552, 0.7849, 0.5982, 0.7849, 0.6037, 0.8508, 0.6458, 0.6973, 0.5754, 0.6518, 0.6057, 0.6321, 0.6586, 0.6776, 0.7665, 0.6316, 0.7255, 0.6141, 0.7878, 0.5813, 0.7255, 0.6141, 0.6851, 0.5607, 0.7878, 0.5813, 0.6446, 0.5073, 0.6087, 0.5387, 0.6662, 0.4369, 0.6087, 0.5387, 0.5727, 0.5702, 0.5271, 0.5496, 0.6851, 0.5607, 0.6446, 0.5073, 0.6662, 0.4369, 0.5754, 0.6518, 0.6458, 0.6973, 0.5927, 0.719, 0.5503, 0.6848, 0.5727, 0.5702, 0.5892, 0.6012, 0.5754, 0.6518, 0.5892, 0.6012, 0.6057, 0.6321, 0.5754, 0.6518, 0.5727, 0.5702, 0.5754, 0.6518, 0.5271, 0.5496, 0.5754, 0.6518, 0.5503, 0.6848, 0.4745, 0.6229, 0.5271, 0.5496, 0.8292, 0.5377, 0.8794, 0.4915, 0.9068, 0.5337, 0.8773, 0.5812, 0.6926, 0.7325, 0.6736, 0.742, 0.6458, 0.6973, 0.6736, 0.742, 0.6331, 0.7305, 0.6458, 0.6973, 0.5927, 0.719, 0.5982, 0.7849, 0.5552, 0.7849, 0.4745, 0.6229, 0.5503, 0.6848, 0.5004, 0.7413, 0.4404, 0.6975, 0.6331, 0.7305, 0.5927, 0.719, 0.6458, 0.6973, 0.5493, 0.8403, 0.4948, 0.8299, 0.5552, 0.7849, 0.6662, 0.4369, 0.7699, 0.4496, 0.7878, 0.5813, 0.6851, 0.5607, 0.4734, 0.7814, 0.4519, 0.733, 0.5004, 0.7413, 0.4519, 0.733, 0.4404, 0.6975, 0.5004, 0.7413, 0.4289, 0.6621, 0.395, 0.6636, 0.4745, 0.6229, 0.395, 0.6636, 0.361, 0.6651, 0.3447, 0.6285, 0.4404, 0.6975, 0.4289, 0.6621, 0.4745, 0.6229, 0.4273, 0.3242, 0.4209, 0.2901, 0.5118, 0.2777, 0.5193, 0.3359, 0.2971, 0.709, 0.2422, 0.692, 0.2334, 0.6489, 0.2872, 0.6725, 0.7699, 0.4496, 0.6662, 0.4369, 0.7291, 0.3672, 0.7934, 0.375, 0.1872, 0.6751, 0.2334, 0.6489, 0.2422, 0.692, 0.3291, 0.687, 0.2971, 0.709, 0.2872, 0.6725, 0.5402, 0.4232, 0.5646, 0.3099, 0.6853, 0.3088, 0.6662, 0.4369, 0.9362, 0.4863, 0.9068, 0.5337, 0.8794, 0.4915, 0.8763, 0.4363, 0.7699, 0.4496, 0.8104, 0.4004, 0.3023, 0.5136, 0.3997, 0.5051, 0.3447, 0.6285, 0.2523, 0.6131, 0.8104, 0.4004, 0.7699, 0.4496, 0.7934, 0.375, 0.7878, 0.5813, 0.8292, 0.5377, 0.8773, 0.5812, 0.8424, 0.6151, 0.5987, 0.2207, 0.6396, 0.2287, 0.6251, 0.2592, 0.5827, 0.2461, 0.4273, 0.3242, 0.5193, 0.3359, 0.4509, 0.3665, 0.6662, 0.4369, 0.6087, 0.5387, 0.5271, 0.5496, 0.5402, 0.4232, 0.4509, 0.3665, 0.5193, 0.3359, 0.4619, 0.4029, 0.5402, 0.4232, 0.4976, 0.4835, 0.4729, 0.4394, 0.4976, 0.4835, 0.3997, 0.5051, 0.4429, 0.4459, 0.4729, 0.4394, 0.4976, 0.4835, 0.4429, 0.4459, 0.2616, 0.4718, 0.3023, 0.5136, 0.2457, 0.5532, 0.2272, 0.4773, 0.6926, 0.7325, 0.6458, 0.6973, 0.6586, 0.6776, 0.7115, 0.723, 0.2523, 0.6131, 0.2334, 0.6489, 0.1822, 0.6116, 0.2334, 0.6489, 0.1872, 0.6751, 0.1822, 0.6116, 0.1773, 0.5482, 0.2022, 0.5128, 0.2457, 0.5532, 0.2022, 0.5128, 0.2272, 0.4773, 0.2457, 0.5532, 0.3447, 0.6285, 0.3997, 0.5051, 0.4745, 0.6229, 0.395, 0.6636, 0.2961, 0.4663, 0.3325, 0.4414, 0.3023, 0.5136, 0.3325, 0.4414, 0.369, 0.4164, 0.391, 0.4344, 0.2616, 0.4718, 0.2961, 0.4663, 0.3023, 0.5136, 0.391, 0.4344, 0.4129, 0.4524, 0.3997, 0.5051, 0.4129, 0.4524, 0.4429, 0.4459, 0.3997, 0.5051, 0.7765, 0.3495, 0.7934, 0.375, 0.7291, 0.3672, 0.8104, 0.4004, 0.8569, 0.3914, 0.8763, 0.4363, 0.4745, 0.6229, 0.3997, 0.5051, 0.4976, 0.4835, 0.5271, 0.5496, 0.4509, 0.3665, 0.4, 0.367, 0.4273, 0.3242, 0.3695, 0.3165, 0.39, 0.2656, 0.4209, 0.2901, 0.39, 0.2656, 0.4544, 0.2551, 0.4209, 0.2901, 0.4544, 0.2551, 0.5188, 0.2446, 0.5118, 0.2777, 0.5188, 0.2446, 0.5428, 0.2581, 0.5118, 0.2777, 0.5667, 0.2716, 0.5827, 0.2461, 0.6251, 0.2592, 0.1822, 0.6116, 0.1773, 0.5482, 0.2457, 0.5532, 0.2523, 0.6131, 0.5428, 0.2581, 0.5667, 0.2716, 0.5646, 0.3099, 0.4734, 0.7814, 0.5004, 0.7413, 0.5552, 0.7849, 0.4948, 0.8299, 0.4209, 0.2901, 0.4273, 0.3242, 0.3695, 0.3165, 0.6396, 0.2287, 0.6806, 0.2366, 0.6251, 0.2592, 0.76, 0.3195, 0.7291, 0.3672, 0.6853, 0.3088, 0.7435, 0.2896, 0.712, 0.2631, 0.7435, 0.2896, 0.6853, 0.3088, 0.8794, 0.4915, 0.8292, 0.5377, 0.7699, 0.4496, 0.8763, 0.4363, 0.76, 0.3195, 0.7765, 0.3495, 0.7291, 0.3672, 0.5118, 0.2777, 0.4209, 0.2901, 0.4544, 0.2551, 0.2523, 0.6131, 0.2457, 0.5532, 0.3023, 0.5136, 0.3695, 0.3165, 0.4273, 0.3242, 0.4, 0.367, 0.349, 0.3675, 0.2872, 0.6725, 0.2334, 0.6489, 0.2523, 0.6131, 0.3447, 0.6285, 0.2872, 0.6725, 0.2523, 0.6131, 0.3447, 0.6285, 0.361, 0.6651, 0.3291, 0.687, 0.2872, 0.6725, 0.4976, 0.4835, 0.5402, 0.4232, 0.5271, 0.5496, 0.5646, 0.3099, 0.5193, 0.3359, 0.5118, 0.2777, 0.5428, 0.2581, 0.8074, 0.6491, 0.7665, 0.6316, 0.7878, 0.5813, 0.8424, 0.6151, 0.5646, 0.3099, 0.6251, 0.2592, 0.6853, 0.3088, 0.6853, 0.3088, 0.7291, 0.3672, 0.6662, 0.4369, 0.3325, 0.4414, 0.391, 0.4344, 0.3997, 0.5051, 0.3023, 0.5136, 0.8292, 0.5377, 0.7878, 0.5813, 0.7699, 0.4496, 0.8794, 0.4915, 0.8763, 0.4363, 0.9198, 0.4344, 0.9362, 0.4863, 0.5402, 0.4232, 0.5193, 0.3359, 0.5646, 0.3099, 0.5552, 0.7849, 0.5004, 0.7413, 0.5503, 0.6848, 0.5927, 0.719, 0.4729, 0.4394, 0.4619, 0.4029, 0.5193, 0.3359, 0.5402, 0.4232, 0.9033, 0.3824, 0.9198, 0.4344, 0.8763, 0.4363, 0.8569, 0.3914, 0.6251, 0.2592, 0.5646, 0.3099, 0.5667, 0.2716, 0.6251, 0.2592, 0.6806, 0.2366, 0.712, 0.2631, 0.6853, 0.3088, 0.5493, 0.8403, 0.5552, 0.7849, 0.5982, 0.7849, 0.6037, 0.8508, 0.6458, 0.6973, 0.5754, 0.6518, 0.6057, 0.6321, 0.6586, 0.6776, 0.7665, 0.6316, 0.7255, 0.6141, 0.7878, 0.5813, 0.7255, 0.6141, 0.6851, 0.5607, 0.7878, 0.5813, 0.6446, 0.5073, 0.6087, 0.5387, 0.6662, 0.4369, 0.6087, 0.5387, 0.5727, 0.5702, 0.5271, 0.5496, 0.6851, 0.5607, 0.6446, 0.5073, 0.6662, 0.4369, 0.5754, 0.6518, 0.6458, 0.6973, 0.5927, 0.719, 0.5503, 0.6848, 0.5727, 0.5702, 0.5892, 0.6012, 0.5754, 0.6518, 0.5892, 0.6012, 0.6057, 0.6321, 0.5754, 0.6518, 0.5727, 0.5702, 0.5754, 0.6518, 0.5271, 0.5496, 0.5754, 0.6518, 0.5503, 0.6848, 0.4745, 0.6229, 0.5271, 0.5496, 0.8292, 0.5377, 0.8794, 0.4915, 0.9068, 0.5337, 0.8773, 0.5812, 0.6926, 0.7325, 0.6736, 0.742, 0.6458, 0.6973, 0.6736, 0.742, 0.6331, 0.7305, 0.6458, 0.6973, 0.5927, 0.719, 0.5982, 0.7849, 0.5552, 0.7849, 0.4745, 0.6229, 0.5503, 0.6848, 0.5004, 0.7413, 0.4404, 0.6975, 0.6331, 0.7305, 0.5927, 0.719, 0.6458, 0.6973, 0.5493, 0.8403, 0.4948, 0.8299, 0.5552, 0.7849, 0.6662, 0.4369, 0.7699, 0.4496, 0.7878, 0.5813, 0.6851, 0.5607, 0.4734, 0.7814, 0.4519, 0.733, 0.5004, 0.7413, 0.4519, 0.733, 0.4404, 0.6975, 0.5004, 0.7413, 0.4289, 0.6621, 0.395, 0.6636, 0.4745, 0.6229, 0.395, 0.6636, 0.361, 0.6651, 0.3447, 0.6285, 0.4404, 0.6975, 0.4289, 0.6621, 0.4745, 0.6229, 0.4273, 0.3242, 0.4209, 0.2901, 0.5118, 0.2777, 0.5193, 0.3359, 0.2971, 0.709, 0.2422, 0.692, 0.2334, 0.6489, 0.2872, 0.6725, 0.7699, 0.4496, 0.6662, 0.4369, 0.7291, 0.3672, 0.7934, 0.375, 0.1872, 0.6751, 0.2334, 0.6489, 0.2422, 0.692, 0.3291, 0.687, 0.2971, 0.709, 0.2872, 0.6725, 0.5402, 0.4232, 0.5646, 0.3099, 0.6853, 0.3088, 0.6662, 0.4369, 0.9362, 0.4863, 0.9068, 0.5337, 0.8794, 0.4915, 0.8763, 0.4363, 0.7699, 0.4496, 0.8104, 0.4004, 0.3023, 0.5136, 0.3997, 0.5051, 0.3447, 0.6285, 0.2523, 0.6131, 0.8104, 0.4004, 0.7699, 0.4496, 0.7934, 0.375, 0.7878, 0.5813, 0.8292, 0.5377, 0.8773, 0.5812, 0.8424, 0.6151, 0.5987, 0.2207, 0.6396, 0.2287, 0.6251, 0.2592, 0.5827, 0.2461, 0.4273, 0.3242, 0.5193, 0.3359, 0.4509, 0.3665, 0.6662, 0.4369, 0.6087, 0.5387, 0.5271, 0.5496, 0.5402, 0.4232, 0.4509, 0.3665, 0.5193, 0.3359, 0.4619, 0.4029, 0.5402, 0.4232, 0.4976, 0.4835, 0.4729, 0.4394, 0.4976, 0.4835, 0.3997, 0.5051, 0.4429, 0.4459, 0.4729, 0.4394, 0.4976, 0.4835, 0.4429, 0.4459, 0.2616, 0.4718, 0.3023, 0.5136, 0.2457, 0.5532, 0.2272, 0.4773, 0.6926, 0.7325, 0.6458, 0.6973, 0.6586, 0.6776, 0.7115, 0.723, 0.2523, 0.6131, 0.2334, 0.6489, 0.1822, 0.6116, 0.2334, 0.6489, 0.1872, 0.6751, 0.1822, 0.6116, 0.1773, 0.5482, 0.2022, 0.5128, 0.2457, 0.5532, 0.2022, 0.5128, 0.2272, 0.4773, 0.2457, 0.5532, 0.3447, 0.6285, 0.3997, 0.5051, 0.4745, 0.6229, 0.395, 0.6636, 0.2961, 0.4663, 0.3325, 0.4414, 0.3023, 0.5136, 0.3325, 0.4414, 0.369, 0.4164, 0.391, 0.4344, 0.2616, 0.4718, 0.2961, 0.4663, 0.3023, 0.5136, 0.391, 0.4344, 0.4129, 0.4524, 0.3997, 0.5051, 0.4129, 0.4524, 0.4429, 0.4459, 0.3997, 0.5051, 0.7765, 0.3495, 0.7934, 0.375, 0.7291, 0.3672, 0.8104, 0.4004, 0.8569, 0.3914, 0.8763, 0.4363, 0.4745, 0.6229, 0.3997, 0.5051, 0.4976, 0.4835, 0.5271, 0.5496, 0.4509, 0.3665, 0.4, 0.367, 0.4273, 0.3242, 0.3695, 0.3165, 0.39, 0.2656, 0.4209, 0.2901, 0.39, 0.2656, 0.4544, 0.2551, 0.4209, 0.2901, 0.4544, 0.2551, 0.5188, 0.2446, 0.5118, 0.2777, 0.5188, 0.2446, 0.5428, 0.2581, 0.5118, 0.2777, 0.5667, 0.2716, 0.5827, 0.2461, 0.6251, 0.2592, 0.1822, 0.6116, 0.1773, 0.5482, 0.2457, 0.5532, 0.2523, 0.6131, 0.5428, 0.2581, 0.5667, 0.2716, 0.5646, 0.3099, 0.4734, 0.7814, 0.5004, 0.7413, 0.5552, 0.7849, 0.4948, 0.8299, 0.4209, 0.2901, 0.4273, 0.3242, 0.3695, 0.3165, 0.6396, 0.2287, 0.6806, 0.2366, 0.6251, 0.2592, 0.76, 0.3195, 0.7291, 0.3672, 0.6853, 0.3088, 0.7435, 0.2896, 0.712, 0.2631, 0.7435, 0.2896, 0.6853, 0.3088, 0.8794, 0.4915, 0.8292, 0.5377, 0.7699, 0.4496, 0.8763, 0.4363, 0.76, 0.3195, 0.7765, 0.3495, 0.7291, 0.3672, 0.5118, 0.2777, 0.4209, 0.2901, 0.4544, 0.2551, 0.2523, 0.6131, 0.2457, 0.5532, 0.3023, 0.5136, 0.3695, 0.3165, 0.4273, 0.3242, 0.4, 0.367, 0.349, 0.3675, 0.2872, 0.6725, 0.2334, 0.6489, 0.2523, 0.6131, 0.3447, 0.6285, 0.2872, 0.6725, 0.2523, 0.6131, 0.3447, 0.6285, 0.361, 0.6651, 0.3291, 0.687, 0.2872, 0.6725, 0.4976, 0.4835, 0.5402, 0.4232, 0.5271, 0.5496, 0.5646, 0.3099, 0.5193, 0.3359, 0.5118, 0.2777, 0.5428, 0.2581, 0.8074, 0.6491, 0.7665, 0.6316, 0.7878, 0.5813, 0.8424, 0.6151, 0.5646, 0.3099, 0.6251, 0.2592, 0.6853, 0.3088, 0.6853, 0.3088, 0.7291, 0.3672, 0.6662, 0.4369, 0.3325, 0.4414, 0.391, 0.4344, 0.3997, 0.5051, 0.3023, 0.5136, 0.8292, 0.5377, 0.7878, 0.5813, 0.7699, 0.4496, 0.8794, 0.4915, 0.8763, 0.4363, 0.9198, 0.4344, 0.9362, 0.4863, 0.5402, 0.4232, 0.5193, 0.3359, 0.5646, 0.3099, 0.5552, 0.7849, 0.5004, 0.7413, 0.5503, 0.6848, 0.5927, 0.719])
me_galaxy_01.materials.append(mat_material_001)
me_galaxy_01.use_remesh_fix_poles = True
me_galaxy_01.use_remesh_preserve_attributes = False
me_galaxy_01.update()

# ---- objects
ob_galaxy_01 = bpy.data.objects.new('galaxy_01', me_galaxy_01)

# ---- transforms, parenting, visibility, modifiers, constraints
ob_galaxy_01.location = (-0.02837, -0.0739, -0.07531)
ob_galaxy_01.rotation_euler = (-3.856, 0.7078, 1.689)
ob_galaxy_01.scale = (1.0, 1.0, -1.0)

# ---- collection membership
col_collection.objects.link(ob_galaxy_01)

# ---- scene / render settings (as saved in the file)
scene.frame_start = 1; scene.frame_end = 250; scene.frame_set(1)
scene.render.engine = 'BLENDER_EEVEE_NEXT'
scene.cycles.use_denoising = False
scene.cycles.samples = 128
scene.cycles.sampling_pattern = 'TABULATED_SOBOL'
scene.cycles.use_adaptive_sampling = False
scene.cycles.use_light_tree = False
scene.view_settings.view_transform = 'Filmic'
bpy.context.view_layer.update()

# ---- added for rendering (the .blend has no active camera and no usable light): camera, sun
cam_auto = bpy.data.cameras.new('AutoCamera')
cam_auto.lens = 50.0
cam_auto.sensor_width = 36.0
cam_auto.clip_end = 1000.0
ob_auto_camera = bpy.data.objects.new('AutoCamera', cam_auto)
scene.collection.objects.link(ob_auto_camera)
ob_auto_camera.location = (3.81889, -4.48876, 2.84989)
ob_auto_camera.rotation_euler = (1.09748, -7.21219e-08, 0.694738)
scene.camera = ob_auto_camera
light_auto_sun = bpy.data.lights.new('AutoSun', 'SUN')
light_auto_sun.energy = 3.0
light_auto_sun.angle = 0.0523599
ob_auto_sun = bpy.data.objects.new('AutoSun', light_auto_sun)
scene.collection.objects.link(ob_auto_sun)
ob_auto_sun.rotation_euler = (0.872665, 0.174533, 0.523599)
bpy.context.view_layer.update()
